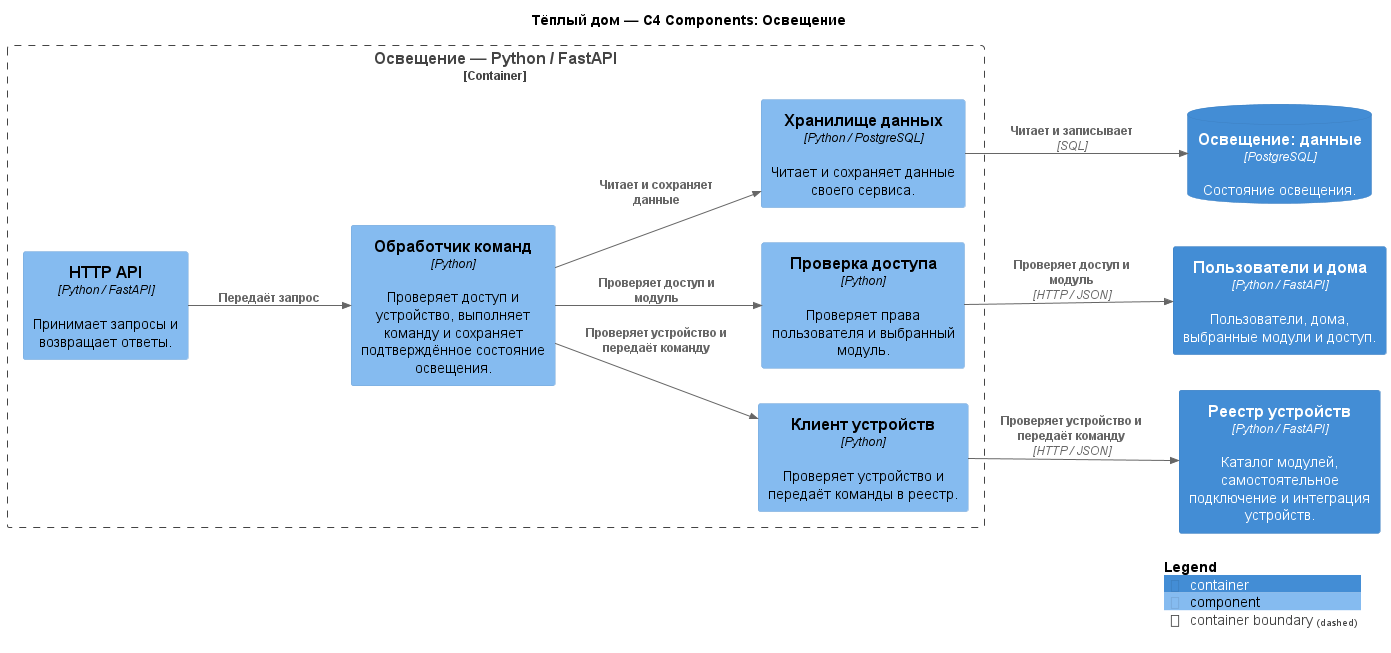

The diagram above was rendered by PlantUML. Its source (embedded in the PNG):
@startuml to-be-components-lighting
!include <C4/C4_Component>
LAYOUT_LEFT_RIGHT()
title Тёплый дом — C4 Components: Освещение
Container_Boundary(service, "Освещение — Python / FastAPI") {
Component(api, "HTTP API", "Python / FastAPI", "Принимает запросы и возвращает ответы.")
Component(processor, "Обработчик команд", "Python", "Проверяет доступ и устройство, выполняет команду и сохраняет подтверждённое состояние освещения.")
Component(repository, "Хранилище данных", "Python / PostgreSQL", "Читает и сохраняет данные своего сервиса.")
Component(access, "Проверка доступа", "Python", "Проверяет права пользователя и выбранный модуль.")
Component(device, "Клиент устройств", "Python", "Проверяет устройство и передаёт команды в реестр.")
}
ContainerDb(database, "Освещение: данные", "PostgreSQL", "Состояние освещения.")
Container(homes_api, "Пользователи и дома", "Python / FastAPI", "Пользователи, дома, выбранные модули и доступ.")
Container(registry_api, "Реестр устройств", "Python / FastAPI", "Каталог модулей, самостоятельное подключение и интеграция устройств.")
Rel(api, processor, "Передаёт запрос")
Rel(processor, repository, "Читает и сохраняет данные")
Rel(repository, database, "Читает и записывает", "SQL")
Rel(processor, access, "Проверяет доступ и модуль")
Rel(access, homes_api, "Проверяет доступ и модуль", "HTTP / JSON")
Rel(processor, device, "Проверяет устройство и передаёт команду")
Rel(device, registry_api, "Проверяет устройство и передаёт команду", "HTTP / JSON")
SHOW_LEGEND()
@enduml